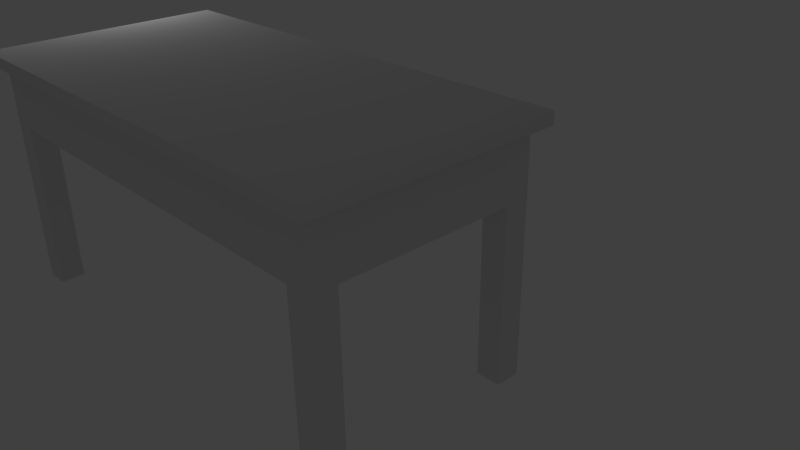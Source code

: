 # Source: table.2.blend  (saved by Blender 2.76.0; exported with 4.5.12 LTS)
import bpy
from mathutils import Matrix  # noqa: F401  (used for matrix-valued properties, if any)

bpy.ops.wm.read_factory_settings(use_empty=True)
scene = bpy.context.scene
scene.name = 'Scene'

# ---- collections
col_collection_1 = bpy.data.collections.new('Collection 1'); scene.collection.children.link(col_collection_1)
col_collection_10 = bpy.data.collections.new('Collection 10'); scene.collection.children.link(col_collection_10)

# ---- materials (node trees are filled in below, after node groups)
mat_tablewoodmat = bpy.data.materials.new('TableWoodMat')
mat_tablewoodmat.alpha_threshold = 0.0
mat_tablewoodmat.use_transparent_shadow = False
mat_tablewoodmat.roughness = 0.5
mat_tablewoodmat.specular_intensity = 0.1975

# ---- material node trees

# ---- world
world_world = bpy.data.worlds.new('World'); scene.world = world_world
world_world.color = (0.05088, 0.05088, 0.05088)
world_world.use_sun_shadow = False
world_world.sun_shadow_jitter_overblur = 0.0
world_world.cycles.sampling_method = 'MANUAL'
world_world.cycles.sample_map_resolution = 256

# ---- cameras
cam_camera = bpy.data.cameras.new('Camera')
cam_camera.clip_end = 100.0
cam_camera.lens = 35.0
cam_camera.sensor_width = 32.0
cam_camera.sensor_height = 18.0
cam_camera.ortho_scale = 7.314
cam_camera.dof.focus_distance = 0.0
cam_camera.dof.aperture_fstop = 128.0

# ---- lights
light_lamp = bpy.data.lights.new('Lamp', 'POINT')
light_lamp.transmission_factor = 0.0
light_lamp.cutoff_distance = 30.0
light_lamp.energy = 100.0
light_lamp.shadow_buffer_clip_start = 1.001
light_lamp.shadow_soft_size = 0.1
light_lamp.shadow_maximum_resolution = 0.006
light_lamp.use_absolute_resolution = True
light_lamp.cycles.use_multiple_importance_sampling = False

# ---- meshes
me_cube = bpy.data.meshes.new('Cube')
me_cube.from_pydata([(2.0, 4.0, 3.8), (2.0, -4.0, 3.8), (-2.0, -4.0, 3.8), (-2.0, 4.0, 3.8), (2.0, 4.0, 4.0), (2.0, -4.0, 4.0), (-2.0, -4.0, 4.0), (-2.0, 4.0, 4.0), (1.8, 3.8, 3.8), (1.8, -3.8, 3.8), (-1.8, -3.8, 3.8), (-1.8, 3.8, 3.8), (1.8, 3.8, 2.8), (1.8, -3.8, 2.8), (-1.8, -3.8, 2.8), (-1.8, 3.8, 2.8), (2.0, 3.4, 3.8), (-2.0, 3.4, 3.8), (2.0, 3.4, 4.0), (-2.0, 3.4, 4.0), (1.8, 3.4, 3.8), (-1.8, 3.4, 3.8), (1.8, 3.4, 2.8), (-1.8, 3.4, 2.8), (2.0, -3.4, 3.8), (2.0, -3.4, 4.0), (1.8, -3.4, 3.8), (1.8, -3.4, 2.8), (-2.0, -3.4, 3.8), (-2.0, -3.4, 4.0), (-1.8, -3.4, 3.8), (-1.8, -3.4, 2.8), (-1.4, 4.0, 3.8), (-1.4, -4.0, 3.8), (-1.4, 4.0, 4.0), (-1.4, -4.0, 4.0), (-1.4, 3.8, 3.8), (-1.4, -3.8, 3.8), (-1.4, 3.8, 2.8), (-1.4, -3.8, 2.8), (-1.4, 3.4, 4.0), (-1.4, -3.4, 4.0), (1.4, 3.4, 4.0), (1.4, -3.4, 4.0), (1.4, 4.0, 3.8), (1.4, -4.0, 3.8), (1.4, 4.0, 4.0), (1.4, -4.0, 4.0), (1.4, 3.8, 3.8), (1.4, -3.8, 3.8), (1.4, 3.8, 2.8), (1.4, -3.8, 2.8), (-1.4, 3.4, 2.8), (1.4, 3.4, 2.8), (-1.4, -3.4, 2.8), (1.4, -3.4, 2.8), (-1.4, 3.8, 0.0), (-1.4, 3.4, 0.0), (-1.8, 3.4, 0.0), (-1.8, 3.8, 0.0), (-1.4, -3.4, -4.768e-07), (-1.4, -3.8, 0.0), (-1.8, -3.8, 0.0), (-1.8, -3.4, 0.0), (1.8, -3.4, 0.0), (1.8, -3.8, 0.0), (1.4, -3.8, 0.0), (1.4, -3.4, 0.0), (1.8, 3.8, 0.0), (1.8, 3.4, 0.0), (1.4, 3.4, 0.0), (1.4, 3.8, 0.0), (-2.0, 2.0, 3.8), (-2.0, 2.0, 4.0), (-1.8, 2.0, 3.8), (-1.8, 2.0, 2.8), (2.0, 2.0, 3.8), (2.0, 2.0, 4.0), (1.8, 2.0, 3.8), (1.8, 2.0, 2.8), (-1.4, 2.0, 4.0), (1.4, 2.0, 4.0), (-1.4, 2.0, 2.8), (1.4, 2.0, 2.8), (2.0, -2.0, 3.8), (2.0, -2.0, 4.0), (1.8, -2.0, 3.8), (1.8, -2.0, 2.8), (-1.4, -2.0, 4.0), (1.4, -2.0, 4.0), (-1.4, -2.0, 2.8), (1.4, -2.0, 2.8), (-2.0, -2.0, 3.8), (-2.0, -2.0, 4.0), (-1.8, -2.0, 3.8), (-1.8, -2.0, 2.8), (1.8, 3.8, 3.7), (1.8, -3.8, 3.7), (-1.8, -3.8, 3.7), (-1.8, 3.8, 3.7), (-1.8, 3.4, 3.7), (1.8, 3.4, 3.7), (-1.8, -3.4, 3.7), (1.8, -3.4, 3.7), (-1.4, -3.8, 3.7), (-1.4, 3.8, 3.7), (1.4, -3.8, 3.7), (1.4, 3.8, 3.7), (1.8, 2.0, 3.7), (-1.8, 2.0, 3.7), (-1.8, -2.0, 3.7), (1.8, -2.0, 3.7), (1.8, -3.8, 2.9), (-1.8, 3.8, 2.9), (-1.8, 3.4, 2.9), (1.8, 3.4, 2.9), (-1.8, -3.4, 2.9), (1.8, -3.4, 2.9), (-1.4, -3.8, 2.9), (-1.4, 3.8, 2.9), (1.4, -3.8, 2.9), (1.4, 3.8, 2.9), (1.8, 2.0, 2.9), (-1.8, 2.0, 2.9), (-1.8, -2.0, 2.9), (1.8, -2.0, 2.9), (1.8, 3.8, 2.9), (-1.8, -3.8, 2.9), (-2.0, -2.0, 3.7), (-2.0, 2.0, 3.7), (-2.0, 2.0, 2.9), (-2.0, -2.0, 2.9)], [], [(41, 29, 6, 35), (24, 25, 5, 1), (33, 35, 6, 2), (17, 19, 7, 3), (34, 32, 3, 7), (44, 0, 8, 48), (24, 1, 9, 26), (17, 3, 11, 21), (33, 2, 10, 37), (117, 112, 13, 27), (114, 113, 15, 23), (121, 126, 12, 50), (118, 127, 14, 39), (123, 114, 23, 75), (126, 115, 22, 12), (72, 17, 21, 74), (0, 16, 20, 8), (72, 73, 19, 17), (0, 4, 18, 16), (34, 7, 19, 40), (2, 6, 29, 28), (2, 28, 30, 10), (127, 116, 31, 14), (125, 117, 27, 87), (84, 24, 26, 86), (84, 85, 25, 24), (88, 93, 29, 41), (89, 88, 41, 43), (46, 34, 40, 42), (120, 118, 39, 51), (113, 119, 38, 15), (45, 33, 37, 49), (3, 32, 36, 11), (46, 44, 32, 34), (45, 47, 35, 33), (43, 41, 35, 47), (25, 43, 47, 5), (1, 5, 47, 45), (4, 0, 44, 46), (1, 45, 49, 9), (112, 120, 51, 13), (4, 46, 42, 18), (85, 89, 43, 25), (119, 121, 50, 38), (32, 44, 48, 36), (60, 61, 62, 63), (90, 54, 31, 95), (64, 65, 66, 67), (50, 53, 52, 38), (91, 55, 54, 90), (55, 51, 39, 54), (87, 27, 55, 91), (68, 69, 70, 71), (56, 57, 58, 59), (52, 57, 56, 38), (23, 58, 57, 52), (15, 59, 58, 23), (38, 56, 59, 15), (39, 61, 60, 54), (14, 62, 61, 39), (31, 63, 62, 14), (54, 60, 63, 31), (13, 65, 64, 27), (51, 66, 65, 13), (55, 67, 66, 51), (27, 64, 67, 55), (22, 69, 68, 12), (53, 70, 69, 22), (50, 71, 70, 53), (12, 68, 71, 50), (22, 79, 83, 53), (53, 83, 82, 52), (52, 82, 75, 23), (18, 42, 81, 77), (42, 40, 80, 81), (40, 19, 73, 80), (16, 18, 77, 76), (16, 76, 78, 20), (115, 122, 79, 22), (92, 93, 73, 72), (92, 72, 74, 94), (124, 123, 75, 95), (116, 124, 95, 31), (28, 92, 94, 30), (28, 29, 93, 92), (79, 87, 91, 83), (83, 91, 90, 82), (82, 90, 95, 75), (77, 81, 89, 85), (81, 80, 88, 89), (80, 73, 93, 88), (76, 77, 85, 84), (76, 84, 86, 78), (122, 125, 87, 79), (78, 86, 111, 108), (30, 94, 110, 102), (94, 74, 109, 110), (20, 78, 108, 101), (36, 48, 107, 105), (9, 49, 106, 97), (11, 36, 105, 99), (49, 37, 104, 106), (86, 26, 103, 111), (10, 30, 102, 98), (8, 20, 101, 96), (74, 21, 100, 109), (37, 10, 98, 104), (48, 8, 96, 107), (21, 11, 99, 100), (26, 9, 97, 103), (108, 111, 125, 122), (102, 110, 124, 116), (101, 108, 122, 115), (105, 107, 121, 119), (97, 106, 120, 112), (99, 105, 119, 113), (106, 104, 118, 120), (111, 103, 117, 125), (98, 102, 116, 127), (96, 101, 115, 126), (109, 100, 114, 123), (104, 98, 127, 118), (107, 96, 126, 121), (100, 99, 113, 114), (103, 97, 112, 117), (128, 129, 130, 131), (109, 129, 128, 110), (123, 130, 129, 109), (124, 131, 130, 123), (110, 128, 131, 124)])
_uv = me_cube.uv_layers.new(name='UVMap')
_uv.uv.foreach_set('vector', [0.06087, 0.7512, 0.06087, 0.8042, 0.007853, 0.8042, 0.007853, 0.7512, 2.074, 0.9186, 2.074, 0.901, 2.127, 0.901, 2.127, 0.9186, 0.3071, 0.9186, 0.3071, 0.901, 0.3601, 0.901, 0.3601, 0.9186, 1.014, 0.9186, 1.014, 0.901, 1.067, 0.901, 1.067, 0.9186, 1.12, 0.901, 1.12, 0.9186, 1.067, 0.9186, 1.067, 0.901, 1.367, 0.9186, 1.42, 0.9186, 1.403, 0.9363, 1.367, 0.9363, 2.074, 0.9186, 2.127, 0.9186, 2.11, 0.9363, 2.074, 0.9363, 1.014, 0.9186, 1.067, 0.9186, 1.049, 0.9363, 1.014, 0.9363, 0.3071, 0.9186, 0.3601, 0.9186, 0.3424, 0.9363, 0.3071, 0.9363, 1.951, 0.8916, 1.986, 0.8916, 1.986, 0.9004, 1.951, 0.9004, 0.9609, 0.8916, 0.9963, 0.8916, 0.9963, 0.9004, 0.9609, 0.9004, 1.279, 0.8916, 1.314, 0.8916, 1.314, 0.9004, 1.279, 0.9004, 0.2894, 0.8916, 0.3248, 0.8916, 0.3248, 0.9004, 0.2894, 0.9004, 0.8372, 0.8916, 0.9609, 0.8916, 0.9609, 0.9004, 0.8372, 0.9004, 1.314, 0.8916, 1.35, 0.8916, 1.35, 0.9004, 1.314, 0.9004, 0.8902, 0.9186, 1.014, 0.9186, 1.014, 0.9363, 0.8902, 0.9363, 1.42, 0.9186, 1.473, 0.9186, 1.473, 0.9363, 1.438, 0.9363, 0.8902, 0.9186, 0.8902, 0.901, 1.014, 0.901, 1.014, 0.9186, 1.42, 0.9186, 1.42, 0.901, 1.473, 0.901, 1.473, 0.9186, 0.7147, 0.7512, 0.7147, 0.8042, 0.6617, 0.8042, 0.6617, 0.7512, 0.3601, 0.9186, 0.3601, 0.901, 0.4131, 0.901, 0.4131, 0.9186, 0.3601, 0.9186, 0.4131, 0.9186, 0.4131, 0.9363, 0.3778, 0.9363, 0.3248, 0.8916, 0.3601, 0.8916, 0.3601, 0.9004, 0.3248, 0.9004, 1.827, 0.8916, 1.951, 0.8916, 1.951, 0.9004, 1.827, 0.9004, 1.951, 0.9186, 2.074, 0.9186, 2.074, 0.9363, 1.951, 0.9363, 1.951, 0.9186, 1.951, 0.901, 2.074, 0.901, 2.074, 0.9186, 0.1846, 0.7512, 0.1846, 0.8042, 0.06087, 0.8042, 0.06087, 0.7512, 0.1846, 0.5038, 0.1846, 0.7512, 0.06087, 0.7512, 0.06087, 0.5038, 0.7147, 0.5038, 0.7147, 0.7512, 0.6617, 0.7512, 0.6617, 0.5038, 0.04201, 0.8916, 0.2894, 0.8916, 0.2894, 0.9004, 0.04201, 0.9004, 0.9963, 0.8916, 1.032, 0.8916, 1.032, 0.9004, 0.9963, 0.9004, 0.05968, 0.9186, 0.3071, 0.9186, 0.3071, 0.9363, 0.05968, 0.9363, 1.067, 0.9186, 1.12, 0.9186, 1.12, 0.9363, 1.085, 0.9363, 1.367, 0.901, 1.367, 0.9186, 1.12, 0.9186, 1.12, 0.901, 0.05968, 0.9186, 0.05968, 0.901, 0.3071, 0.901, 0.3071, 0.9186, 0.06087, 0.5038, 0.06087, 0.7512, 0.007853, 0.7512, 0.007852, 0.5038, 0.06087, 0.4508, 0.06087, 0.5038, 0.007852, 0.5038, 0.007851, 0.4508, 0.006669, 0.9186, 0.006669, 0.901, 0.05968, 0.901, 0.05968, 0.9186, 1.42, 0.901, 1.42, 0.9186, 1.367, 0.9186, 1.367, 0.901, 0.006669, 0.9186, 0.05968, 0.9186, 0.05968, 0.9363, 0.02434, 0.9363, 0.006669, 0.8916, 0.04201, 0.8916, 0.04201, 0.9004, 0.006669, 0.9004, 0.7147, 0.4508, 0.7147, 0.5038, 0.6617, 0.5038, 0.6617, 0.4508, 0.1846, 0.4508, 0.1846, 0.5038, 0.06087, 0.5038, 0.06087, 0.4508, 1.032, 0.8916, 1.279, 0.8916, 1.279, 0.9004, 1.032, 0.9004, 1.12, 0.9186, 1.367, 0.9186, 1.367, 0.9363, 1.12, 0.9363, 1.93, 0.187, 1.894, 0.187, 1.894, 0.1517, 1.93, 0.1517, 0.1664, 0.1461, 0.04269, 0.146, 0.0427, 0.1107, 0.1664, 0.1107, 1.894, 0.187, 1.858, 0.187, 1.858, 0.1517, 1.894, 0.1517, 0.6788, 0.3936, 0.6434, 0.3936, 0.6435, 0.1462, 0.6789, 0.1462, 0.1663, 0.3935, 0.0426, 0.3934, 0.04269, 0.146, 0.1664, 0.1461, 0.0426, 0.3934, 0.007258, 0.3934, 0.007343, 0.146, 0.04269, 0.146, 0.1663, 0.4288, 0.04259, 0.4288, 0.0426, 0.3934, 0.1663, 0.3935, 1.93, 0.1511, 1.894, 0.1511, 1.894, 0.1158, 1.93, 0.1158, 1.894, 0.1511, 1.858, 0.1511, 1.858, 0.1158, 1.894, 0.1158, 0.7452, 0.8077, 0.7452, 0.5603, 0.7805, 0.5603, 0.7805, 0.8077, 0.8512, 0.8077, 0.8512, 0.5603, 0.8865, 0.5603, 0.8865, 0.8077, 0.8159, 0.8077, 0.8159, 0.5603, 0.8512, 0.5603, 0.8512, 0.8077, 0.7805, 0.8077, 0.7805, 0.5603, 0.8159, 0.5603, 0.8159, 0.8077, 1.277, 0.8077, 1.277, 0.5603, 1.312, 0.5603, 1.312, 0.8077, 1.242, 0.8077, 1.242, 0.5603, 1.277, 0.5603, 1.277, 0.8077, 1.206, 0.8077, 1.206, 0.5603, 1.242, 0.5603, 1.242, 0.8077, 1.171, 0.8077, 1.171, 0.5603, 1.206, 0.5603, 1.206, 0.8077, 1.1, 0.8077, 1.1, 0.5603, 1.135, 0.5603, 1.135, 0.8077, 1.064, 0.8077, 1.064, 0.5603, 1.1, 0.5603, 1.1, 0.8077, 1.029, 0.8077, 1.029, 0.5603, 1.064, 0.5603, 1.064, 0.8077, 1.135, 0.8077, 1.135, 0.5603, 1.17, 0.5603, 1.17, 0.8077, 0.9224, 0.8077, 0.9224, 0.5603, 0.9578, 0.5603, 0.9578, 0.8077, 0.8871, 0.8077, 0.8871, 0.5603, 0.9224, 0.5603, 0.9224, 0.8077, 0.9931, 0.8077, 0.9931, 0.5603, 1.028, 0.5603, 1.028, 0.8077, 0.9578, 0.8077, 0.9578, 0.5603, 0.9931, 0.5603, 0.9931, 0.8077, 0.6434, 0.429, 0.5197, 0.4289, 0.5197, 0.3936, 0.6434, 0.3936, 0.6434, 0.3936, 0.5197, 0.3936, 0.5198, 0.1462, 0.6435, 0.1462, 0.6435, 0.1462, 0.5198, 0.1462, 0.5198, 0.1108, 0.6435, 0.1109, 0.6617, 0.4508, 0.6617, 0.5038, 0.538, 0.5038, 0.538, 0.4508, 0.6617, 0.5038, 0.6617, 0.7512, 0.538, 0.7512, 0.538, 0.5038, 0.6617, 0.7512, 0.6617, 0.8042, 0.538, 0.8042, 0.538, 0.7512, 1.473, 0.9186, 1.473, 0.901, 1.597, 0.901, 1.597, 0.9186, 1.473, 0.9186, 1.597, 0.9186, 1.597, 0.9363, 1.473, 0.9363, 1.35, 0.8916, 1.473, 0.8916, 1.473, 0.9004, 1.35, 0.9004, 0.5368, 0.9186, 0.5368, 0.901, 0.8902, 0.901, 0.8902, 0.9186, 0.5368, 0.9186, 0.8902, 0.9186, 0.8902, 0.9363, 0.5368, 0.9363, 0.4838, 0.8916, 0.8372, 0.8916, 0.8372, 0.9004, 0.4838, 0.9004, 0.3601, 0.8916, 0.4838, 0.8916, 0.4838, 0.9004, 0.3601, 0.9004, 0.4131, 0.9186, 0.5368, 0.9186, 0.5368, 0.9363, 0.4131, 0.9363, 0.4131, 0.9186, 0.4131, 0.901, 0.5368, 0.901, 0.5368, 0.9186, 0.5197, 0.4289, 0.1663, 0.4288, 0.1663, 0.3935, 0.5197, 0.3936, 0.5197, 0.3936, 0.1663, 0.3935, 0.1664, 0.1461, 0.5198, 0.1462, 0.5198, 0.1462, 0.1664, 0.1461, 0.1664, 0.1107, 0.5198, 0.1108, 0.538, 0.4508, 0.538, 0.5038, 0.1846, 0.5038, 0.1846, 0.4508, 0.538, 0.5038, 0.538, 0.7512, 0.1846, 0.7512, 0.1846, 0.5038, 0.538, 0.7512, 0.538, 0.8042, 0.1846, 0.8042, 0.1846, 0.7512, 1.597, 0.9186, 1.597, 0.901, 1.951, 0.901, 1.951, 0.9186, 1.597, 0.9186, 1.951, 0.9186, 1.951, 0.9363, 1.597, 0.9363, 1.473, 0.8916, 1.827, 0.8916, 1.827, 0.9004, 1.473, 0.9004, 1.473, 0.8121, 1.827, 0.8121, 1.827, 0.8209, 1.473, 0.8209, 0.3601, 0.8121, 0.4838, 0.8121, 0.4838, 0.8209, 0.3601, 0.8209, 0.4838, 0.8121, 0.8372, 0.8121, 0.8372, 0.8209, 0.4838, 0.8209, 1.35, 0.8121, 1.473, 0.8121, 1.473, 0.8209, 1.35, 0.8209, 1.032, 0.8121, 1.279, 0.8121, 1.279, 0.8209, 1.032, 0.8209, 0.006669, 0.8121, 0.04201, 0.8121, 0.04201, 0.8209, 0.006669, 0.8209, 0.9963, 0.8121, 1.032, 0.8121, 1.032, 0.8209, 0.9963, 0.8209, 0.04201, 0.8121, 0.2894, 0.8121, 0.2894, 0.8209, 0.04201, 0.8209, 1.827, 0.8121, 1.951, 0.8121, 1.951, 0.8209, 1.827, 0.8209, 0.3248, 0.8121, 0.3601, 0.8121, 0.3601, 0.8209, 0.3248, 0.8209, 1.314, 0.8121, 1.35, 0.8121, 1.35, 0.8209, 1.314, 0.8209, 0.8372, 0.8121, 0.9609, 0.8121, 0.9609, 0.8209, 0.8372, 0.8209, 0.2894, 0.8121, 0.3248, 0.8121, 0.3248, 0.8209, 0.2894, 0.8209, 1.279, 0.8121, 1.314, 0.8121, 1.314, 0.8209, 1.279, 0.8209, 0.9609, 0.8121, 0.9963, 0.8121, 0.9963, 0.8209, 0.9609, 0.8209, 1.951, 0.8121, 1.986, 0.8121, 1.986, 0.8209, 1.951, 0.8209, 1.473, 0.8209, 1.827, 0.8209, 1.827, 0.8916, 1.473, 0.8916, 0.3601, 0.8209, 0.4838, 0.8209, 0.4838, 0.8916, 0.3601, 0.8916, 1.35, 0.8209, 1.473, 0.8209, 1.473, 0.8916, 1.35, 0.8916, 1.032, 0.8209, 1.279, 0.8209, 1.279, 0.8916, 1.032, 0.8916, 0.006669, 0.8209, 0.04201, 0.8209, 0.04201, 0.8916, 0.006669, 0.8916, 0.9963, 0.8209, 1.032, 0.8209, 1.032, 0.8916, 0.9963, 0.8916, 0.04201, 0.8209, 0.2894, 0.8209, 0.2894, 0.8916, 0.04201, 0.8916, 1.827, 0.8209, 1.951, 0.8209, 1.951, 0.8916, 1.827, 0.8916, 0.3248, 0.8209, 0.3601, 0.8209, 0.3601, 0.8916, 0.3248, 0.8916, 1.314, 0.8209, 1.35, 0.8209, 1.35, 0.8916, 1.314, 0.8916, 0.8372, 0.8209, 0.9609, 0.8209, 0.9609, 0.8916, 0.8372, 0.8916, 0.2894, 0.8209, 0.3248, 0.8209, 0.3248, 0.8916, 0.2894, 0.8916, 1.279, 0.8209, 1.314, 0.8209, 1.314, 0.8916, 1.279, 0.8916, 0.9609, 0.8209, 0.9963, 0.8209, 0.9963, 0.8916, 0.9609, 0.8916, 1.951, 0.8209, 1.986, 0.8209, 1.986, 0.8916, 1.951, 0.8916, 1.487, 0.1335, 1.84, 0.1335, 1.84, 0.2042, 1.487, 0.2042, 1.84, 0.1158, 1.84, 0.1335, 1.487, 0.1335, 1.487, 0.1158, 1.858, 0.2041, 1.84, 0.2042, 1.84, 0.1335, 1.858, 0.1335, 1.487, 0.2218, 1.487, 0.2042, 1.84, 0.2042, 1.84, 0.2218, 1.469, 0.1335, 1.487, 0.1335, 1.487, 0.2042, 1.469, 0.2042])
me_cube.materials.append(mat_tablewoodmat)
me_cube.use_remesh_preserve_volume = False
me_cube.use_remesh_preserve_attributes = False
me_cube.use_mirror_vertex_groups = False
me_cube.update()

# ---- objects
ob_cube = bpy.data.objects.new('Cube', me_cube)
ob_lamp = bpy.data.objects.new('Lamp', light_lamp)
ob_camera = bpy.data.objects.new('Camera', cam_camera)

# ---- transforms, parenting, visibility, modifiers, constraints
ob_cube.location = (0.0, 0.0, 0.0)
ob_cube.rotation_euler = (0.0, 0.0, -1.571)
ob_cube.scale = (1.0, 1.0, 1.0)
ob_cube.lock_rotations_4d = False
ob_cube.empty_display_type = 'ARROWS'
ob_cube.lineart.crease_threshold = 0.0
ob_lamp.location = (-6.029, 1.005, 5.022)
ob_lamp.rotation_euler = (0.6503, 0.05522, 1.866)
ob_lamp.lock_rotations_4d = False
ob_lamp.empty_display_type = 'ARROWS'
ob_lamp.color = (0.0, 0.0, 0.0, 0.0)
ob_lamp.lineart.crease_threshold = 0.0
ob_camera.location = (10.27, -6.508, 7.599)
ob_camera.rotation_euler = (1.109, 0.01082, 0.8149)
ob_camera.lock_rotations_4d = False
ob_camera.empty_display_type = 'ARROWS'
ob_camera.color = (0.0, 0.0, 0.0, 0.0)
ob_camera.display_type = 'WIRE'
ob_camera.lineart.crease_threshold = 0.0

# ---- collection membership
col_collection_1.objects.link(ob_cube)
col_collection_10.objects.link(ob_lamp)
col_collection_10.objects.link(ob_camera)

# ---- scene / render settings (as saved in the file)
scene.camera = ob_camera
scene.frame_start = 1; scene.frame_end = 250; scene.frame_set(0)
scene.render.engine = 'BLENDER_EEVEE_NEXT'
scene.render.resolution_percentage = 50
scene.render.dither_intensity = 0.0
scene.cycles.use_denoising = False
scene.cycles.samples = 10
scene.cycles.sampling_pattern = 'TABULATED_SOBOL'
scene.cycles.light_sampling_threshold = 0.0
scene.cycles.use_adaptive_sampling = False
scene.cycles.use_light_tree = False
scene.cycles.blur_glossy = 0.0
scene.cycles.pixel_filter_type = 'GAUSSIAN'
scene.cycles.sample_clamp_indirect = 0.0
scene.view_settings.view_transform = 'Standard'
bpy.context.view_layer.update()

